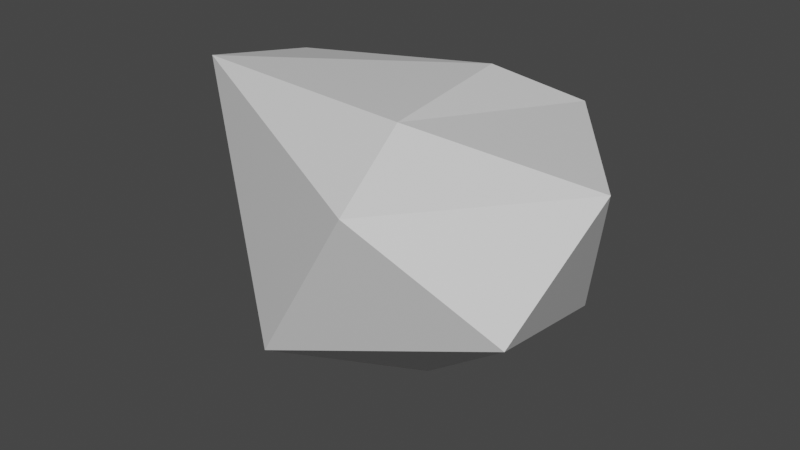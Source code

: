 # Source: Rock.blend  (saved by Blender 2.90.8; exported with 4.5.12 LTS)
import bpy
from mathutils import Matrix  # noqa: F401  (used for matrix-valued properties, if any)

bpy.ops.wm.read_factory_settings(use_empty=True)
scene = bpy.context.scene
scene.name = 'Scene'

# ---- materials (node trees are filled in below, after node groups)
mat_material = bpy.data.materials.new('Material')
mat_material.alpha_threshold = 0.0
mat_material.use_transparent_shadow = False
mat_material.line_color = (0.0, 0.0, 0.0, 1.0)

# ---- material node trees
mat_material.use_nodes = True; mat_material.node_tree.nodes.clear()
_N = mat_material.node_tree.nodes; _L = mat_material.node_tree.links
n0 = _N.new('ShaderNodeOutputMaterial'); n0.name = 'Material Output'; n0.location = (300, 300)
n1 = _N.new('ShaderNodeBsdfPrincipled'); n1.name = 'Principled BSDF'; n1.location = (10, 300)
n1.distribution = 'GGX'
n1.subsurface_method = 'BURLEY'
n1.inputs[2].default_value = 0.4
n1.inputs[3].default_value = 1.45
n1.inputs[27].default_value = (0.0, 0.0, 0.0, 1.0)
n1.inputs[28].default_value = 1.0
_L.new(n1.outputs[0], n0.inputs[0])
n0.is_active_output = True

# ---- world
world_world = bpy.data.worlds.new('World'); scene.world = world_world
world_world.use_nodes = True; world_world.node_tree.nodes.clear()
_N = world_world.node_tree.nodes; _L = world_world.node_tree.links
n0 = _N.new('ShaderNodeOutputWorld'); n0.name = 'World Output'; n0.location = (300, 300)
n1 = _N.new('ShaderNodeBackground'); n1.name = 'Background'; n1.location = (10, 300)
n1.inputs[0].default_value = (0.05088, 0.05088, 0.05088, 1.0)
_L.new(n1.outputs[0], n0.inputs[0])
n0.is_active_output = True
world_world.color = (0.05088, 0.05088, 0.05088)
world_world.use_sun_shadow = False
world_world.sun_shadow_jitter_overblur = 0.0

# ---- meshes
me_rock = bpy.data.meshes.new('Rock')
me_rock.from_pydata([(0.06882, 0.0, -0.3711), (0.4602, -0.2849, -0.007477), (-0.06937, -0.3626, -0.1883), (-0.5118, 0.03032, -0.143), (-0.06937, 0.4253, -0.2236), (0.3435, 0.1977, -0.1831), (0.207, -0.4253, 0.2236), (-0.4497, -0.1169, 0.2936), (-0.4497, 0.1739, 0.2379), (0.207, 0.3655, 0.2059), (0.485, 0.0, 0.1965), (0.1527, -0.2064, 0.3179), (0.06313, 0.2125, 0.2996)], [], [(0, 1, 2), (1, 0, 5), (0, 2, 3), (0, 3, 4), (0, 4, 5), (1, 5, 10), (2, 1, 6), (3, 2, 7), (4, 3, 8), (5, 4, 9), (1, 10, 6), (2, 6, 7), (3, 7, 8), (4, 8, 9), (5, 9, 10), (6, 10, 11), (7, 6, 11), (8, 7, 12), (9, 12, 11), (10, 9, 11), (12, 9, 8), (12, 7, 11)])
_uv = me_rock.uv_layers.new(name='UVMap')
_uv.uv.foreach_set('vector', [0.8182, 0.0, 0.8562, 0.1575, 0.9091, 0.1575, 0.8562, 0.1575, 0.6364, 0.0, 0.4165, 0.1575, 0.09091, 0.0, 0.0, 0.1575, 0.1818, 0.1575, 0.2727, 0.0, 0.1818, 0.1575, 0.3636, 0.1575, 0.4545, 0.0, 0.3636, 0.1575, 0.4165, 0.1575, 0.8562, 0.1575, 0.4165, 0.1575, 0.6364, 0.4195, 0.9091, 0.1575, 0.8562, 0.1575, 0.8182, 0.3149, 0.1818, 0.1575, 0.0, 0.1575, 0.09091, 0.3149, 0.3636, 0.1575, 0.1818, 0.1575, 0.2727, 0.3149, 0.4165, 0.1575, 0.3636, 0.1575, 0.4545, 0.3149, 0.8562, 0.1575, 0.6364, 0.4195, 0.8182, 0.3149, 0.9091, 0.1575, 0.8182, 0.3149, 1.0, 0.3149, 0.1818, 0.1575, 0.09091, 0.3149, 0.2727, 0.3149, 0.3636, 0.1575, 0.2727, 0.3149, 0.4545, 0.3149, 0.4165, 0.1575, 0.4545, 0.3149, 0.6364, 0.4195, 0.8182, 0.3149, 0.6364, 0.4195, 0.7273, 0.4724, 1.0, 0.3149, 0.8182, 0.3149, 0.9091, 0.4724, 0.2727, 0.3149, 0.09091, 0.3149, 0.2265, 0.3951, 0.4545, 0.3149, 0.319, 0.3951, 0.3636, 0.4724, 0.6364, 0.4195, 0.4545, 0.3149, 0.5455, 0.4724, 0.319, 0.3951, 0.4545, 0.3149, 0.2727, 0.3149, 0.2265, 0.3951, 0.09091, 0.3149, 0.1818, 0.4724])
me_rock.materials.append(mat_material)
me_rock.use_remesh_preserve_volume = False
me_rock.use_remesh_preserve_attributes = False
me_rock.use_mirror_vertex_groups = False
me_rock.update()

# ---- objects
ob_rock = bpy.data.objects.new('Rock', me_rock)

# ---- transforms, parenting, visibility, modifiers, constraints
ob_rock.location = (0.0, 0.0, 0.0)
ob_rock.lock_rotations_4d = False
ob_rock.empty_display_type = 'ARROWS'
ob_rock.lineart.crease_threshold = 0.0

# ---- collection membership
scene.collection.objects.link(ob_rock)

# ---- scene / render settings (as saved in the file)
scene.frame_start = 1; scene.frame_end = 250; scene.frame_set(1)
scene.render.engine = 'BLENDER_EEVEE_NEXT'
scene.cycles.use_denoising = False
scene.cycles.samples = 128
scene.cycles.sampling_pattern = 'TABULATED_SOBOL'
scene.cycles.use_adaptive_sampling = False
scene.cycles.use_light_tree = False
scene.view_settings.view_transform = 'Filmic'
bpy.context.view_layer.update()

# ---- added for rendering (the .blend has no active camera and no usable light): camera, sun
cam_auto = bpy.data.cameras.new('AutoCamera')
cam_auto.lens = 50.0
cam_auto.sensor_width = 36.0
cam_auto.clip_end = 1000.0
ob_auto_camera = bpy.data.objects.new('AutoCamera', cam_auto)
scene.collection.objects.link(ob_auto_camera)
ob_auto_camera.location = (1.35645, -1.64382, 1.06928)
ob_auto_camera.rotation_euler = (1.09748, -7.21219e-08, 0.694738)
scene.camera = ob_auto_camera
light_auto_sun = bpy.data.lights.new('AutoSun', 'SUN')
light_auto_sun.energy = 3.0
light_auto_sun.angle = 0.0523599
ob_auto_sun = bpy.data.objects.new('AutoSun', light_auto_sun)
scene.collection.objects.link(ob_auto_sun)
ob_auto_sun.rotation_euler = (0.872665, 0.174533, 0.523599)
bpy.context.view_layer.update()
